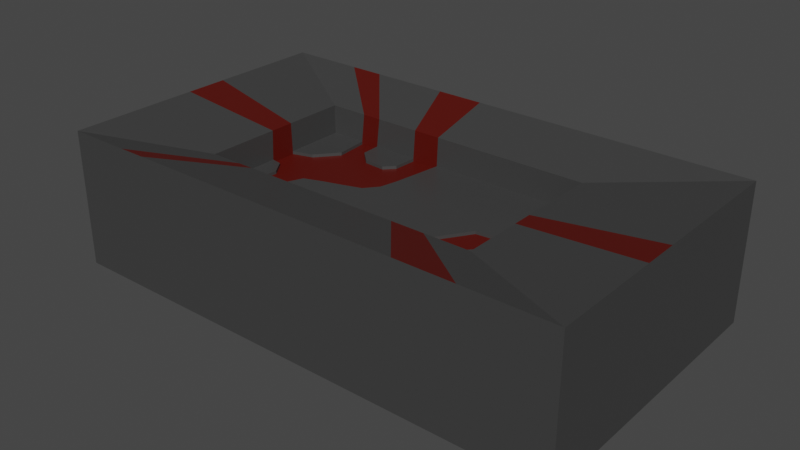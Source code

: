 # Source: background.blend  (saved by Blender 2.91.10; exported with 4.5.12 LTS)
import bpy
from mathutils import Matrix  # noqa: F401  (used for matrix-valued properties, if any)

bpy.ops.wm.read_factory_settings(use_empty=True)
scene = bpy.context.scene
scene.name = 'Scene'

# ---- collections
col_collection = bpy.data.collections.new('Collection'); scene.collection.children.link(col_collection)

# ---- materials (node trees are filled in below, after node groups)
mat_background_colour_1 = bpy.data.materials.new('Background colour 1')
mat_background_colour_1.alpha_threshold = 0.0
mat_background_colour_1.use_transparent_shadow = False
mat_background_colour_1.line_color = (0.0, 0.0, 0.0, 1.0)
mat_background_colour_2 = bpy.data.materials.new('Background colour 2')
mat_background_colour_2.use_transparent_shadow = False
mat_background_colour_3 = bpy.data.materials.new('Background colour 3')
mat_background_colour_3.use_transparent_shadow = False

# ---- material node trees
mat_background_colour_1.use_nodes = True; mat_background_colour_1.node_tree.nodes.clear()
_N = mat_background_colour_1.node_tree.nodes; _L = mat_background_colour_1.node_tree.links
n0 = _N.new('ShaderNodeOutputMaterial'); n0.name = 'Material Output'; n0.location = (300, 300)
n1 = _N.new('ShaderNodeBsdfPrincipled'); n1.name = 'Principled BSDF'; n1.location = (10, 300)
n1.distribution = 'GGX'
n1.subsurface_method = 'BURLEY'
n1.inputs[0].default_value = (0.04955, 0.04955, 0.04955, 1.0)
n1.inputs[2].default_value = 0.4
n1.inputs[3].default_value = 1.45
n1.inputs[27].default_value = (0.0, 0.0, 0.0, 1.0)
n1.inputs[28].default_value = 1.0
_L.new(n1.outputs[0], n0.inputs[0])
n0.is_active_output = True
mat_background_colour_2.use_nodes = True; mat_background_colour_2.node_tree.nodes.clear()
_N = mat_background_colour_2.node_tree.nodes; _L = mat_background_colour_2.node_tree.links
n0 = _N.new('ShaderNodeBsdfPrincipled'); n0.name = 'Principled BSDF'; n0.location = (10, 300)
n0.distribution = 'GGX'
n0.subsurface_method = 'BURLEY'
n0.inputs[0].default_value = (0.03955, 0.03955, 0.03955, 1.0)
n0.inputs[3].default_value = 1.45
n0.inputs[27].default_value = (0.0, 0.0, 0.0, 1.0)
n0.inputs[28].default_value = 1.0
n1 = _N.new('ShaderNodeOutputMaterial'); n1.name = 'Material Output'; n1.location = (300, 300)
_L.new(n0.outputs[0], n1.inputs[0])
n1.is_active_output = True
mat_background_colour_3.use_nodes = True; mat_background_colour_3.node_tree.nodes.clear()
_N = mat_background_colour_3.node_tree.nodes; _L = mat_background_colour_3.node_tree.links
n0 = _N.new('ShaderNodeBsdfPrincipled'); n0.name = 'Principled BSDF'; n0.location = (10, 300)
n0.distribution = 'GGX'
n0.subsurface_method = 'BURLEY'
n0.inputs[0].default_value = (0.09084, 0.003041, 0.0, 1.0)
n0.inputs[3].default_value = 1.45
n0.inputs[27].default_value = (0.0, 0.0, 0.0, 1.0)
n0.inputs[28].default_value = 1.0
n1 = _N.new('ShaderNodeOutputMaterial'); n1.name = 'Material Output'; n1.location = (300, 300)
_L.new(n0.outputs[0], n1.inputs[0])
n1.is_active_output = True

# ---- world
world_world = bpy.data.worlds.new('World'); scene.world = world_world
world_world.use_nodes = True; world_world.node_tree.nodes.clear()
_N = world_world.node_tree.nodes; _L = world_world.node_tree.links
n0 = _N.new('ShaderNodeOutputWorld'); n0.name = 'World Output'; n0.location = (300, 300)
n1 = _N.new('ShaderNodeBackground'); n1.name = 'Background'; n1.location = (10, 300)
n1.inputs[0].default_value = (0.05088, 0.05088, 0.05088, 1.0)
_L.new(n1.outputs[0], n0.inputs[0])
n0.is_active_output = True
world_world.color = (0.05088, 0.05088, 0.05088)
world_world.use_sun_shadow = False
world_world.sun_shadow_jitter_overblur = 0.0

# ---- meshes
me_cube = bpy.data.meshes.new('Cube')
me_cube.from_pydata([(1.81, 1.76, 0.1931), (1.81, 1.76, -9.046), (1.81, -1.754, 0.1931), (1.81, -1.754, -9.046), (-1.705, 1.76, 0.1931), (-1.705, 1.76, -9.046), (-1.705, -1.754, 0.1931), (-1.705, -1.754, -9.046), (1.81, -1.754, 0.1931), (-1.705, -1.754, 0.1931), (1.81, 1.76, 0.1931), (-1.705, 1.76, 0.1931), (0.9689, -0.9535, 1.0), (-0.9652, -0.9535, 1.0), (0.9689, 0.9535, 1.0), (-0.9652, 0.9535, 1.0), (1.81, -1.754, 5.78), (-1.705, -1.754, 5.78), (1.81, 1.76, 5.78), (-1.705, 1.76, 5.78), (0.9689, -0.9535, 4.179), (-0.9652, -0.9535, 4.179), (0.9689, 0.9535, 4.179), (-0.9652, 0.9535, 4.179), (-0.9861, -0.9819, -2.418), (-0.9861, -0.9819, 0.6657), (-0.9861, 0.9755, -2.418), (-0.9861, 0.9755, 0.6657), (0.9908, -0.9819, -2.418), (0.9908, -0.9819, 0.6657), (0.9908, 0.9755, -2.418), (0.9908, 0.9755, 0.6657), (-0.9652, -0.09978, 1.0), (-0.9652, 0.2185, 1.0), (-0.6804, -0.9535, 1.0), (-0.8046, -0.9535, 1.0), (-0.7226, 0.9535, 1.0), (-0.5906, 0.9535, 1.0), (-0.28, 0.9535, 1.0), (-0.0879, 0.9535, 1.0), (-0.7036, 0.5525, 1.0), (-0.8279, 0.2915, 1.0), (-0.893, -0.1223, 1.0), (-0.8255, -0.298, 1.0), (-0.8359, -0.6762, 1.0), (-0.6953, -0.7005, 1.0), (-0.6654, -0.4631, 1.0), (-0.6132, -0.2489, 1.0), (-0.4962, -0.1701, 1.0), (-0.3673, -0.1009, 1.0), (-0.2365, -0.02258, 1.0), (-0.1658, 0.1324, 1.0), (-0.1377, 0.3466, 1.0), (-0.2889, 0.668, 1.0), (-0.3522, 0.5527, 1.0), (-0.4983, 0.5693, 1.0), (-0.587, 0.7185, 1.0), (-0.9652, -0.09978, 0.4207), (-0.9652, 0.2185, 0.4207), (-0.6804, -0.9535, 0.4207), (-0.8046, -0.9535, 0.4207), (-0.7226, 0.9535, 0.4207), (-0.5906, 0.9535, 0.4207), (-0.28, 0.9535, 0.4207), (-0.0879, 0.9535, 0.4207), (-0.7036, 0.5525, 0.4207), (-0.8279, 0.2915, 0.4207), (-0.893, -0.1223, 0.4207), (-0.8255, -0.298, 0.4207), (-0.8359, -0.6762, 0.4207), (-0.6953, -0.7005, 0.4207), (-0.6654, -0.4631, 0.4207), (-0.6132, -0.2489, 0.4207), (-0.4962, -0.1701, 0.4207), (-0.3673, -0.1009, 0.4207), (-0.2365, -0.02258, 0.4207), (-0.1658, 0.1324, 0.4207), (-0.1377, 0.3466, 0.4207), (-0.2889, 0.668, 0.4207), (-0.3522, 0.5527, 0.4207), (-0.4983, 0.5693, 0.4207), (-0.587, 0.7185, 0.4207), (-0.2671, 0.9535, 4.179), (-0.08053, 0.9535, 4.179), (-0.4214, 1.76, 5.78), (-0.09128, 1.76, 5.78), (-0.9652, -0.08377, 4.179), (-0.9652, 0.208, 4.179), (-1.705, -0.1562, 5.78), (-1.705, 0.3666, 5.78), (-0.6432, -0.9535, 4.179), (-0.7515, -0.9535, 4.179), (-1.088, -1.754, 5.78), (-1.272, -1.754, 5.78), (-0.702, 0.9535, 4.179), (-0.5692, 0.9535, 4.179), (-1.195, 1.76, 5.78), (-0.9574, 1.76, 5.78), (0.9689, 0.0154, 1.0), (0.9689, -0.2341, 1.0), (0.4416, -0.9535, 1.0), (0.6328, -0.04698, 1.0), (0.4993, -0.4126, 1.0), (0.4856, -0.7711, 1.0), (0.7042, -0.7563, 1.0), (0.6808, -0.5138, 1.0), (0.7751, -0.3395, 1.0), (0.6724, -0.9535, 1.0), (0.9689, 0.0154, 0.1291), (0.9689, -0.2341, 0.1291), (0.6724, -0.9535, 0.1291), (0.4416, -0.9535, 0.1291), (0.6328, -0.04698, 0.1291), (0.4993, -0.4126, 0.1291), (0.4856, -0.7711, 0.1291), (0.7042, -0.7563, 0.1291), (0.6808, -0.5138, 0.1291), (0.7751, -0.3395, 0.1291), (0.9689, -0.003066, 4.179), (0.9689, -0.2424, 4.179), (1.81, 0.008055, 5.78), (1.81, -0.4157, 5.78), (0.818, -1.754, 5.78), (0.6611, -0.9535, 4.179), (0.4388, -0.9535, 4.179), (1.216, -1.754, 5.78)], [], [(0, 4, 11, 10), (3, 2, 6, 7), (7, 6, 4, 5), (5, 1, 3, 7), (1, 0, 2, 3), (5, 4, 0, 1), (14, 98, 118, 22), (6, 2, 8, 9), (4, 6, 9, 11), (2, 0, 10, 8), (14, 39, 52, 51, 50, 49, 48, 47, 46, 45, 34, 100, 103, 102, 101, 98), (9, 8, 16, 125, 122, 92, 93, 17), (15, 36, 94, 23), (11, 9, 17, 88, 89, 19), (19, 89, 87, 23), (17, 93, 91, 21), (18, 85, 83, 22), (16, 121, 119, 20), (10, 11, 19, 96, 97, 84, 85, 18), (8, 10, 18, 120, 121, 16), (13, 32, 86, 21), (12, 107, 123, 20), (24, 25, 27, 26), (26, 27, 31, 30), (30, 31, 29, 28), (28, 29, 25, 24), (26, 30, 28, 24), (31, 27, 25, 29), (47, 48, 73, 72), (35, 44, 43, 42, 32, 13), (37, 36, 61, 62), (33, 41, 40, 36, 15), (38, 53, 78, 63), (37, 56, 55, 54, 53, 38), (32, 42, 67, 57), (59, 70, 60), (57, 67, 58), (61, 65, 66, 58, 67, 68, 69, 60, 70, 71, 72, 73, 74, 75, 76, 77, 64, 78, 79, 80, 81, 62), (63, 78, 64), (42, 43, 68, 67), (53, 54, 79, 78), (48, 49, 74, 73), (43, 44, 69, 68), (54, 55, 80, 79), (39, 38, 63, 64), (49, 50, 75, 74), (44, 35, 60, 69), (55, 56, 81, 80), (36, 40, 65, 61), (50, 51, 76, 75), (33, 32, 57, 58), (56, 37, 62, 81), (40, 41, 66, 65), (51, 52, 77, 76), (34, 45, 70, 59), (41, 33, 58, 66), (52, 39, 64, 77), (35, 34, 59, 60), (45, 46, 71, 70), (46, 47, 72, 71), (82, 38, 39, 83), (83, 39, 14, 22), (83, 85, 82), (82, 84, 97, 95), (84, 82, 85), (86, 32, 33, 87), (87, 33, 15, 23), (87, 88, 86), (86, 88, 17, 21), (87, 89, 88), (91, 92, 90), (90, 92, 122, 124), (90, 34, 35, 91), (91, 35, 13, 21), (91, 93, 92), (94, 36, 37, 95), (95, 37, 38, 82), (95, 96, 94), (94, 96, 19, 23), (96, 95, 97), (108, 112, 113, 114, 111, 115, 116, 117, 109), (98, 101, 112, 108), (99, 106, 105, 104, 107, 12), (103, 100, 111, 114), (110, 115, 111), (106, 99, 109, 117), (101, 102, 113, 112), (99, 98, 108, 109), (104, 105, 116, 115), (102, 103, 114, 113), (107, 104, 115, 110), (100, 107, 110, 111), (105, 106, 117, 116), (118, 98, 99, 119), (119, 99, 12, 20), (119, 120, 118), (118, 120, 18, 22), (119, 121, 120), (123, 107, 100, 124), (124, 100, 34, 90), (124, 122, 123), (123, 125, 16, 20), (125, 123, 122)])
me_cube.polygons.foreach_set('material_index', [0, 0, 0, 0, 0, 0, 0, 0, 0, 0, 0, 0, 0, 0, 0, 0, 0, 0, 0, 0, 0, 0, 2, 2, 2, 2, 2, 2, 0, 0, 2, 0, 0, 0, 0, 0, 0, 0, 0, 0, 0, 0, 0, 0, 2, 0, 0, 0, 0, 0, 2, 0, 0, 0, 0, 0, 0, 2, 0, 0, 2, 0, 2, 0, 2, 2, 0, 2, 0, 2, 2, 0, 2, 0, 2, 2, 0, 2, 0, 2, 0, 0, 0, 0, 0, 0, 0, 2, 0, 0, 0, 2, 0, 2, 0, 2, 0, 2, 2, 0, 2, 0, 2])
_uv = me_cube.uv_layers.new(name='UVMap')
_uv.uv.foreach_set('vector', [0.625, 0.5, 0.625, 0.25, 0.625, 0.25, 0.625, 0.5, 0.375, 0.75, 0.625, 0.75, 0.625, 1.0, 0.375, 1.0, 0.375, 0.0, 0.625, 0.0, 0.625, 0.25, 0.375, 0.25, 0.125, 0.5, 0.375, 0.5, 0.375, 0.75, 0.125, 0.75, 0.375, 0.5, 0.625, 0.5, 0.625, 0.75, 0.375, 0.75, 0.375, 0.25, 0.625, 0.25, 0.625, 0.5, 0.375, 0.5, 0.625, 0.5, 0.625, 0.623, 0.625, 0.6254, 0.625, 0.5, 0.625, 1.0, 0.625, 0.75, 0.625, 0.75, 0.625, 1.0, 0.625, 0.25, 0.625, 0.0, 0.625, 0.0, 0.625, 0.25, 0.625, 0.75, 0.625, 0.5, 0.625, 0.5, 0.625, 0.75, 0.625, 0.5, 0.7616, 0.5, 0.768, 0.5796, 0.7717, 0.6076, 0.7808, 0.628, 0.7977, 0.6382, 0.8144, 0.6473, 0.8295, 0.6576, 0.8363, 0.6857, 0.8401, 0.7168, 0.8382, 0.75, 0.6932, 0.75, 0.6875, 0.7261, 0.6857, 0.6791, 0.6684, 0.6312, 0.625, 0.623, 0.625, 1.0, 0.625, 0.75, 0.625, 0.75, 0.625, 0.7949, 0.625, 0.8205, 0.625, 0.9561, 0.625, 0.9662, 0.625, 1.0, 0.875, 0.5, 0.8436, 0.5, 0.8395, 0.5, 0.875, 0.5, 0.625, 0.25, 0.625, 0.0, 0.625, 0.0, 0.625, 0.1147, 0.625, 0.1472, 0.625, 0.25, 0.625, 0.25, 0.625, 0.1472, 0.625, 0.1485, 0.625, 0.25, 0.625, 1.0, 0.625, 0.9662, 0.625, 0.9692, 0.625, 1.0, 0.625, 0.5, 0.625, 0.363, 0.625, 0.3643, 0.625, 0.5, 0.625, 0.75, 0.625, 0.6548, 0.625, 0.6568, 0.625, 0.75, 0.625, 0.5, 0.625, 0.25, 0.625, 0.25, 0.625, 0.2877, 0.625, 0.3032, 0.625, 0.3413, 0.625, 0.363, 0.625, 0.5, 0.625, 0.75, 0.625, 0.5, 0.625, 0.5, 0.625, 0.6247, 0.625, 0.6548, 0.625, 0.75, 0.875, 0.75, 0.875, 0.6381, 0.875, 0.6349, 0.875, 0.75, 0.625, 0.75, 0.6633, 0.75, 0.6675, 0.75, 0.625, 0.75, 0.375, 0.0, 0.625, 0.0, 0.625, 0.25, 0.375, 0.25, 0.375, 0.25, 0.625, 0.25, 0.625, 0.5, 0.375, 0.5, 0.375, 0.5, 0.625, 0.5, 0.625, 0.75, 0.375, 0.75, 0.375, 0.75, 0.625, 0.75, 0.625, 1.0, 0.375, 1.0, 0.125, 0.5, 0.375, 0.5, 0.375, 0.75, 0.125, 0.75, 0.625, 0.5, 0.875, 0.5, 0.875, 0.75, 0.625, 0.75, 0.8295, 0.6576, 0.8144, 0.6473, 0.8144, 0.6473, 0.8295, 0.6576, 0.8542, 0.75, 0.8583, 0.7136, 0.8569, 0.6641, 0.8657, 0.641, 0.875, 0.6381, 0.875, 0.75, 0.8266, 0.5, 0.8436, 0.5, 0.8436, 0.5, 0.8266, 0.5, 0.875, 0.5964, 0.8573, 0.5868, 0.8412, 0.5526, 0.8436, 0.5, 0.875, 0.5, 0.7864, 0.5, 0.7876, 0.5374, 0.7876, 0.5374, 0.7864, 0.5, 0.8266, 0.5, 0.8261, 0.5308, 0.8147, 0.5504, 0.7958, 0.5525, 0.7876, 0.5374, 0.7864, 0.5, 0.875, 0.6381, 0.8657, 0.641, 0.8657, 0.641, 0.875, 0.6381, 0.8382, 0.75, 0.8401, 0.7168, 0.8542, 0.75, 0.875, 0.6381, 0.8657, 0.641, 0.875, 0.5964, 0.8436, 0.5, 0.8412, 0.5526, 0.8573, 0.5868, 0.875, 0.5964, 0.8657, 0.641, 0.8569, 0.6641, 0.8583, 0.7136, 0.8542, 0.75, 0.8401, 0.7168, 0.8363, 0.6857, 0.8295, 0.6576, 0.8144, 0.6473, 0.7977, 0.6382, 0.7808, 0.628, 0.7717, 0.6076, 0.768, 0.5796, 0.7616, 0.5, 0.7876, 0.5374, 0.7958, 0.5525, 0.8147, 0.5504, 0.8261, 0.5308, 0.8266, 0.5, 0.7864, 0.5, 0.7876, 0.5374, 0.7616, 0.5, 0.8657, 0.641, 0.8569, 0.6641, 0.8569, 0.6641, 0.8657, 0.641, 0.7876, 0.5374, 0.7958, 0.5525, 0.7958, 0.5525, 0.7876, 0.5374, 0.8144, 0.6473, 0.7977, 0.6382, 0.7977, 0.6382, 0.8144, 0.6473, 0.8569, 0.6641, 0.8583, 0.7136, 0.8583, 0.7136, 0.8569, 0.6641, 0.7958, 0.5525, 0.8147, 0.5504, 0.8147, 0.5504, 0.7958, 0.5525, 0.7616, 0.5, 0.7864, 0.5, 0.7864, 0.5, 0.7616, 0.5, 0.7977, 0.6382, 0.7808, 0.628, 0.7808, 0.628, 0.7977, 0.6382, 0.8583, 0.7136, 0.8542, 0.75, 0.8542, 0.75, 0.8583, 0.7136, 0.8147, 0.5504, 0.8261, 0.5308, 0.8261, 0.5308, 0.8147, 0.5504, 0.8436, 0.5, 0.8412, 0.5526, 0.8412, 0.5526, 0.8436, 0.5, 0.7808, 0.628, 0.7717, 0.6076, 0.7717, 0.6076, 0.7808, 0.628, 0.875, 0.5964, 0.875, 0.6381, 0.875, 0.6381, 0.875, 0.5964, 0.8261, 0.5308, 0.8266, 0.5, 0.8266, 0.5, 0.8261, 0.5308, 0.8412, 0.5526, 0.8573, 0.5868, 0.8573, 0.5868, 0.8412, 0.5526, 0.7717, 0.6076, 0.768, 0.5796, 0.768, 0.5796, 0.7717, 0.6076, 0.8382, 0.75, 0.8401, 0.7168, 0.8401, 0.7168, 0.8382, 0.75, 0.8573, 0.5868, 0.875, 0.5964, 0.875, 0.5964, 0.8573, 0.5868, 0.768, 0.5796, 0.7616, 0.5, 0.7616, 0.5, 0.768, 0.5796, 0.8542, 0.75, 0.8382, 0.75, 0.8382, 0.75, 0.8542, 0.75, 0.8401, 0.7168, 0.8363, 0.6857, 0.8363, 0.6857, 0.8401, 0.7168, 0.8363, 0.6857, 0.8295, 0.6576, 0.8295, 0.6576, 0.8363, 0.6857, 0.7848, 0.5, 0.7864, 0.5, 0.7616, 0.5, 0.7607, 0.5, 0.7607, 0.5, 0.7616, 0.5, 0.625, 0.5, 0.625, 0.5, 0.625, 0.3643, 0.625, 0.363, 0.625, 0.3402, 0.625, 0.3402, 0.625, 0.3413, 0.625, 0.3032, 0.625, 0.3012, 0.625, 0.3413, 0.625, 0.3402, 0.625, 0.363, 0.875, 0.6349, 0.875, 0.6381, 0.875, 0.5964, 0.875, 0.6015, 0.875, 0.6015, 0.875, 0.5964, 0.875, 0.5, 0.875, 0.5, 0.625, 0.1485, 0.625, 0.1147, 0.625, 0.1151, 0.625, 0.1151, 0.625, 0.1147, 0.625, 0.0, 0.625, 0.0, 0.625, 0.1485, 0.625, 0.1472, 0.625, 0.1147, 0.625, 0.9692, 0.625, 0.9561, 0.625, 0.9584, 0.625, 0.9584, 0.625, 0.9561, 0.625, 0.8205, 0.625, 0.8185, 0.8334, 0.75, 0.8382, 0.75, 0.8542, 0.75, 0.8442, 0.75, 0.8442, 0.75, 0.8542, 0.75, 0.875, 0.75, 0.875, 0.75, 0.625, 0.9692, 0.625, 0.9662, 0.625, 0.9561, 0.8395, 0.5, 0.8436, 0.5, 0.8266, 0.5, 0.8238, 0.5, 0.8238, 0.5, 0.8266, 0.5, 0.7864, 0.5, 0.7848, 0.5, 0.625, 0.3012, 0.625, 0.2877, 0.625, 0.2855, 0.625, 0.2855, 0.625, 0.2877, 0.625, 0.25, 0.625, 0.25, 0.625, 0.2877, 0.625, 0.3012, 0.625, 0.3032, 0.625, 0.623, 0.6684, 0.6312, 0.6857, 0.6791, 0.6875, 0.7261, 0.6932, 0.75, 0.6627, 0.7241, 0.6602, 0.6905, 0.652, 0.6569, 0.625, 0.6557, 0.625, 0.623, 0.6684, 0.6312, 0.6684, 0.6312, 0.625, 0.623, 0.625, 0.6557, 0.652, 0.6569, 0.6602, 0.6905, 0.6627, 0.7241, 0.6633, 0.75, 0.625, 0.75, 0.6875, 0.7261, 0.6932, 0.75, 0.6932, 0.75, 0.6875, 0.7261, 0.6633, 0.75, 0.6627, 0.7241, 0.6932, 0.75, 0.652, 0.6569, 0.625, 0.6557, 0.625, 0.6557, 0.652, 0.6569, 0.6684, 0.6312, 0.6857, 0.6791, 0.6857, 0.6791, 0.6684, 0.6312, 0.625, 0.6557, 0.625, 0.623, 0.625, 0.623, 0.625, 0.6557, 0.6627, 0.7241, 0.6602, 0.6905, 0.6602, 0.6905, 0.6627, 0.7241, 0.6857, 0.6791, 0.6875, 0.7261, 0.6875, 0.7261, 0.6857, 0.6791, 0.6633, 0.75, 0.6627, 0.7241, 0.6627, 0.7241, 0.6633, 0.75, 0.6932, 0.75, 0.6633, 0.75, 0.6633, 0.75, 0.6932, 0.75, 0.6602, 0.6905, 0.652, 0.6569, 0.652, 0.6569, 0.6602, 0.6905, 0.625, 0.6254, 0.625, 0.623, 0.625, 0.6557, 0.625, 0.6568, 0.625, 0.6568, 0.625, 0.6557, 0.625, 0.75, 0.625, 0.75, 0.625, 0.6568, 0.625, 0.6247, 0.625, 0.6254, 0.625, 0.6254, 0.625, 0.6247, 0.625, 0.5, 0.625, 0.5, 0.625, 0.6568, 0.625, 0.6548, 0.625, 0.6247, 0.6675, 0.75, 0.6633, 0.75, 0.6932, 0.75, 0.6935, 0.75, 0.6935, 0.75, 0.6932, 0.75, 0.8382, 0.75, 0.8334, 0.75, 0.625, 0.8185, 0.625, 0.8205, 0.625, 0.7925, 0.625, 0.7925, 0.625, 0.7949, 0.625, 0.75, 0.625, 0.75, 0.625, 0.7949, 0.625, 0.7925, 0.625, 0.8205])
me_cube.materials.append(mat_background_colour_1)
me_cube.materials.append(mat_background_colour_2)
me_cube.materials.append(mat_background_colour_3)
me_cube.use_remesh_preserve_volume = False
me_cube.use_remesh_preserve_attributes = False
me_cube.use_mirror_vertex_groups = False
me_cube.update()

# ---- objects
ob_cube = bpy.data.objects.new('Cube', me_cube)

# ---- transforms, parenting, visibility, modifiers, constraints
ob_cube.location = (0.0, 0.0, 0.0)
ob_cube.scale = (35.52, 19.98, 2.22)
ob_cube.lock_rotations_4d = False
ob_cube.empty_display_type = 'ARROWS'
ob_cube.lineart.crease_threshold = 0.0

# ---- collection membership
col_collection.objects.link(ob_cube)

# ---- scene / render settings (as saved in the file)
scene.frame_start = 1; scene.frame_end = 250; scene.frame_set(0)
scene.render.engine = 'BLENDER_EEVEE_NEXT'
scene.cycles.use_denoising = False
scene.cycles.samples = 128
scene.cycles.sampling_pattern = 'TABULATED_SOBOL'
scene.cycles.use_adaptive_sampling = False
scene.cycles.use_light_tree = False
scene.view_settings.view_transform = 'Filmic'
bpy.context.view_layer.update()

# ---- added for rendering (the .blend has no active camera and no usable light): camera, sun
cam_auto = bpy.data.cameras.new('AutoCamera')
cam_auto.lens = 50.0
cam_auto.sensor_width = 36.0
cam_auto.clip_end = 2386.27
ob_auto_camera = bpy.data.objects.new('AutoCamera', cam_auto)
scene.collection.objects.link(ob_auto_camera)
ob_auto_camera.location = (137.835, -163.1, 105.151)
ob_auto_camera.rotation_euler = (1.09748, -7.21219e-08, 0.694738)
scene.camera = ob_auto_camera
light_auto_sun = bpy.data.lights.new('AutoSun', 'SUN')
light_auto_sun.energy = 3.0
light_auto_sun.angle = 0.0523599
ob_auto_sun = bpy.data.objects.new('AutoSun', light_auto_sun)
scene.collection.objects.link(ob_auto_sun)
ob_auto_sun.rotation_euler = (0.872665, 0.174533, 0.523599)
bpy.context.view_layer.update()
